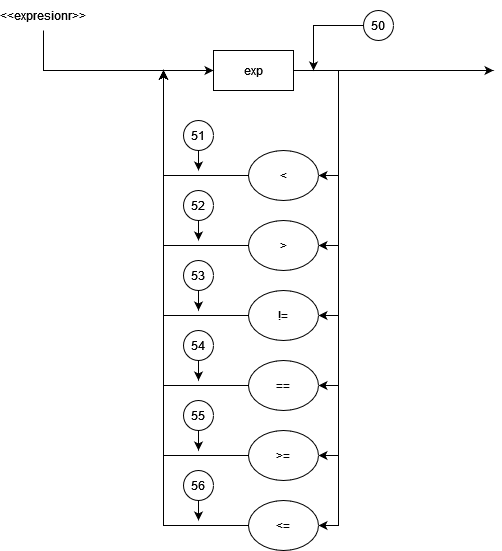

The diagram above was exported from draw.io. Its source (the exported page's mxGraphModel, read from the mxfile embedded in the PNG):
<mxGraphModel dx="1102" dy="600" grid="1" gridSize="10" guides="1" tooltips="1" connect="1" arrows="1" fold="1" page="1" pageScale="1" pageWidth="850" pageHeight="1100" math="0" shadow="0">
  <root>
    <mxCell id="0" />
    <mxCell id="1" parent="0" />
    <mxCell id="2h6SccXfYIPL271uGDX6-15" style="edgeStyle=orthogonalEdgeStyle;rounded=0;orthogonalLoop=1;jettySize=auto;html=1;exitX=1;exitY=0.5;exitDx=0;exitDy=0;" parent="1" source="2h6SccXfYIPL271uGDX6-1" edge="1">
      <mxGeometry relative="1" as="geometry">
        <mxPoint x="500" y="80" as="targetPoint" />
      </mxGeometry>
    </mxCell>
    <mxCell id="Y51kZ-pBRtiiKpA1RPd--1" style="edgeStyle=orthogonalEdgeStyle;rounded=0;orthogonalLoop=1;jettySize=auto;html=1;exitX=1;exitY=0.5;exitDx=0;exitDy=0;entryX=1;entryY=0.5;entryDx=0;entryDy=0;" edge="1" parent="1" source="2h6SccXfYIPL271uGDX6-1" target="2h6SccXfYIPL271uGDX6-2">
      <mxGeometry relative="1" as="geometry" />
    </mxCell>
    <mxCell id="Y51kZ-pBRtiiKpA1RPd--2" style="edgeStyle=orthogonalEdgeStyle;rounded=0;orthogonalLoop=1;jettySize=auto;html=1;exitX=1;exitY=0.5;exitDx=0;exitDy=0;entryX=1;entryY=0.5;entryDx=0;entryDy=0;" edge="1" parent="1" source="2h6SccXfYIPL271uGDX6-1" target="2h6SccXfYIPL271uGDX6-3">
      <mxGeometry relative="1" as="geometry" />
    </mxCell>
    <mxCell id="Y51kZ-pBRtiiKpA1RPd--4" style="edgeStyle=orthogonalEdgeStyle;rounded=0;orthogonalLoop=1;jettySize=auto;html=1;exitX=1;exitY=0.5;exitDx=0;exitDy=0;entryX=1;entryY=0.5;entryDx=0;entryDy=0;" edge="1" parent="1" source="2h6SccXfYIPL271uGDX6-1" target="2h6SccXfYIPL271uGDX6-4">
      <mxGeometry relative="1" as="geometry" />
    </mxCell>
    <mxCell id="Y51kZ-pBRtiiKpA1RPd--5" style="edgeStyle=orthogonalEdgeStyle;rounded=0;orthogonalLoop=1;jettySize=auto;html=1;exitX=1;exitY=0.5;exitDx=0;exitDy=0;entryX=1;entryY=0.5;entryDx=0;entryDy=0;" edge="1" parent="1" source="2h6SccXfYIPL271uGDX6-1" target="2h6SccXfYIPL271uGDX6-5">
      <mxGeometry relative="1" as="geometry" />
    </mxCell>
    <mxCell id="Y51kZ-pBRtiiKpA1RPd--6" style="edgeStyle=orthogonalEdgeStyle;rounded=0;orthogonalLoop=1;jettySize=auto;html=1;exitX=1;exitY=0.5;exitDx=0;exitDy=0;entryX=1;entryY=0.5;entryDx=0;entryDy=0;" edge="1" parent="1" source="2h6SccXfYIPL271uGDX6-1" target="y2ra3JBpLHBVvqjN9vo3-1">
      <mxGeometry relative="1" as="geometry" />
    </mxCell>
    <mxCell id="Y51kZ-pBRtiiKpA1RPd--7" style="edgeStyle=orthogonalEdgeStyle;rounded=0;orthogonalLoop=1;jettySize=auto;html=1;exitX=1;exitY=0.5;exitDx=0;exitDy=0;entryX=1;entryY=0.5;entryDx=0;entryDy=0;" edge="1" parent="1" source="2h6SccXfYIPL271uGDX6-1" target="y2ra3JBpLHBVvqjN9vo3-2">
      <mxGeometry relative="1" as="geometry" />
    </mxCell>
    <mxCell id="2h6SccXfYIPL271uGDX6-1" value="exp" style="rounded=0;whiteSpace=wrap;html=1;" parent="1" vertex="1">
      <mxGeometry x="220" y="60" width="80" height="40" as="geometry" />
    </mxCell>
    <mxCell id="Y51kZ-pBRtiiKpA1RPd--8" style="edgeStyle=orthogonalEdgeStyle;rounded=0;orthogonalLoop=1;jettySize=auto;html=1;exitX=0;exitY=0.5;exitDx=0;exitDy=0;" edge="1" parent="1" source="2h6SccXfYIPL271uGDX6-2">
      <mxGeometry relative="1" as="geometry">
        <mxPoint x="170" y="80" as="targetPoint" />
      </mxGeometry>
    </mxCell>
    <mxCell id="2h6SccXfYIPL271uGDX6-2" value="&amp;lt;" style="ellipse;whiteSpace=wrap;html=1;" parent="1" vertex="1">
      <mxGeometry x="255" y="160" width="70" height="50" as="geometry" />
    </mxCell>
    <mxCell id="Y51kZ-pBRtiiKpA1RPd--9" style="edgeStyle=orthogonalEdgeStyle;rounded=0;orthogonalLoop=1;jettySize=auto;html=1;exitX=0;exitY=0.5;exitDx=0;exitDy=0;" edge="1" parent="1" source="2h6SccXfYIPL271uGDX6-3">
      <mxGeometry relative="1" as="geometry">
        <mxPoint x="170" y="80" as="targetPoint" />
      </mxGeometry>
    </mxCell>
    <mxCell id="2h6SccXfYIPL271uGDX6-3" value="&amp;gt;" style="ellipse;whiteSpace=wrap;html=1;" parent="1" vertex="1">
      <mxGeometry x="255" y="230" width="70" height="50" as="geometry" />
    </mxCell>
    <mxCell id="Y51kZ-pBRtiiKpA1RPd--10" style="edgeStyle=orthogonalEdgeStyle;rounded=0;orthogonalLoop=1;jettySize=auto;html=1;exitX=0;exitY=0.5;exitDx=0;exitDy=0;" edge="1" parent="1" source="2h6SccXfYIPL271uGDX6-4">
      <mxGeometry relative="1" as="geometry">
        <mxPoint x="170" y="80" as="targetPoint" />
      </mxGeometry>
    </mxCell>
    <mxCell id="2h6SccXfYIPL271uGDX6-4" value="!=" style="ellipse;whiteSpace=wrap;html=1;" parent="1" vertex="1">
      <mxGeometry x="255" y="300" width="70" height="50" as="geometry" />
    </mxCell>
    <mxCell id="Y51kZ-pBRtiiKpA1RPd--11" style="edgeStyle=orthogonalEdgeStyle;rounded=0;orthogonalLoop=1;jettySize=auto;html=1;exitX=0;exitY=0.5;exitDx=0;exitDy=0;" edge="1" parent="1" source="2h6SccXfYIPL271uGDX6-5">
      <mxGeometry relative="1" as="geometry">
        <mxPoint x="170" y="80" as="targetPoint" />
      </mxGeometry>
    </mxCell>
    <mxCell id="2h6SccXfYIPL271uGDX6-5" value="==" style="ellipse;whiteSpace=wrap;html=1;" parent="1" vertex="1">
      <mxGeometry x="255" y="370" width="70" height="50" as="geometry" />
    </mxCell>
    <mxCell id="iIamDLGMQwA2vLZxgglR-2" style="edgeStyle=orthogonalEdgeStyle;rounded=0;orthogonalLoop=1;jettySize=auto;html=1;entryX=0;entryY=0.5;entryDx=0;entryDy=0;exitX=0.5;exitY=1;exitDx=0;exitDy=0;" parent="1" source="1Mt-8qERBb4tckrwEabE-1" target="2h6SccXfYIPL271uGDX6-1" edge="1">
      <mxGeometry relative="1" as="geometry">
        <mxPoint x="50" y="60" as="sourcePoint" />
        <Array as="points">
          <mxPoint x="50" y="80" />
        </Array>
      </mxGeometry>
    </mxCell>
    <mxCell id="1Mt-8qERBb4tckrwEabE-1" value="&amp;lt;&amp;lt;expresionr&amp;gt;&amp;gt;" style="text;html=1;strokeColor=none;fillColor=none;align=center;verticalAlign=middle;whiteSpace=wrap;rounded=0;" parent="1" vertex="1">
      <mxGeometry x="20" y="10" width="60" height="30" as="geometry" />
    </mxCell>
    <mxCell id="Y51kZ-pBRtiiKpA1RPd--12" style="edgeStyle=orthogonalEdgeStyle;rounded=0;orthogonalLoop=1;jettySize=auto;html=1;exitX=0;exitY=0.5;exitDx=0;exitDy=0;" edge="1" parent="1" source="y2ra3JBpLHBVvqjN9vo3-1">
      <mxGeometry relative="1" as="geometry">
        <mxPoint x="170" y="80" as="targetPoint" />
      </mxGeometry>
    </mxCell>
    <mxCell id="y2ra3JBpLHBVvqjN9vo3-1" value="&amp;gt;=" style="ellipse;whiteSpace=wrap;html=1;" parent="1" vertex="1">
      <mxGeometry x="255" y="440" width="70" height="50" as="geometry" />
    </mxCell>
    <mxCell id="Y51kZ-pBRtiiKpA1RPd--13" style="edgeStyle=orthogonalEdgeStyle;rounded=0;orthogonalLoop=1;jettySize=auto;html=1;exitX=0;exitY=0.5;exitDx=0;exitDy=0;" edge="1" parent="1" source="y2ra3JBpLHBVvqjN9vo3-2">
      <mxGeometry relative="1" as="geometry">
        <mxPoint x="170" y="80" as="targetPoint" />
      </mxGeometry>
    </mxCell>
    <mxCell id="y2ra3JBpLHBVvqjN9vo3-2" value="&amp;lt;=" style="ellipse;whiteSpace=wrap;html=1;" parent="1" vertex="1">
      <mxGeometry x="255" y="510" width="70" height="50" as="geometry" />
    </mxCell>
    <mxCell id="oJXMxscGo1YP8610tMSM-2" style="edgeStyle=orthogonalEdgeStyle;rounded=0;orthogonalLoop=1;jettySize=auto;html=1;exitX=0;exitY=0.5;exitDx=0;exitDy=0;" edge="1" parent="1" source="oJXMxscGo1YP8610tMSM-1">
      <mxGeometry relative="1" as="geometry">
        <mxPoint x="320" y="80" as="targetPoint" />
      </mxGeometry>
    </mxCell>
    <mxCell id="oJXMxscGo1YP8610tMSM-1" value="50" style="ellipse;whiteSpace=wrap;html=1;aspect=fixed;" vertex="1" parent="1">
      <mxGeometry x="370" y="20" width="30" height="30" as="geometry" />
    </mxCell>
    <mxCell id="oJXMxscGo1YP8610tMSM-4" style="edgeStyle=orthogonalEdgeStyle;rounded=0;orthogonalLoop=1;jettySize=auto;html=1;exitX=0.5;exitY=1;exitDx=0;exitDy=0;" edge="1" parent="1" source="oJXMxscGo1YP8610tMSM-3">
      <mxGeometry relative="1" as="geometry">
        <mxPoint x="205" y="180" as="targetPoint" />
      </mxGeometry>
    </mxCell>
    <mxCell id="oJXMxscGo1YP8610tMSM-3" value="51" style="ellipse;whiteSpace=wrap;html=1;aspect=fixed;" vertex="1" parent="1">
      <mxGeometry x="190" y="130" width="30" height="30" as="geometry" />
    </mxCell>
    <mxCell id="oJXMxscGo1YP8610tMSM-9" style="edgeStyle=orthogonalEdgeStyle;rounded=0;orthogonalLoop=1;jettySize=auto;html=1;exitX=0.5;exitY=1;exitDx=0;exitDy=0;" edge="1" parent="1" source="oJXMxscGo1YP8610tMSM-10">
      <mxGeometry relative="1" as="geometry">
        <mxPoint x="205" y="250" as="targetPoint" />
      </mxGeometry>
    </mxCell>
    <mxCell id="oJXMxscGo1YP8610tMSM-10" value="52" style="ellipse;whiteSpace=wrap;html=1;aspect=fixed;" vertex="1" parent="1">
      <mxGeometry x="190" y="200" width="30" height="30" as="geometry" />
    </mxCell>
    <mxCell id="oJXMxscGo1YP8610tMSM-11" style="edgeStyle=orthogonalEdgeStyle;rounded=0;orthogonalLoop=1;jettySize=auto;html=1;exitX=0.5;exitY=1;exitDx=0;exitDy=0;" edge="1" parent="1" source="oJXMxscGo1YP8610tMSM-12">
      <mxGeometry relative="1" as="geometry">
        <mxPoint x="205" y="320" as="targetPoint" />
      </mxGeometry>
    </mxCell>
    <mxCell id="oJXMxscGo1YP8610tMSM-12" value="53" style="ellipse;whiteSpace=wrap;html=1;aspect=fixed;" vertex="1" parent="1">
      <mxGeometry x="190" y="270" width="30" height="30" as="geometry" />
    </mxCell>
    <mxCell id="oJXMxscGo1YP8610tMSM-13" style="edgeStyle=orthogonalEdgeStyle;rounded=0;orthogonalLoop=1;jettySize=auto;html=1;exitX=0.5;exitY=1;exitDx=0;exitDy=0;" edge="1" parent="1" source="oJXMxscGo1YP8610tMSM-14">
      <mxGeometry relative="1" as="geometry">
        <mxPoint x="205" y="390" as="targetPoint" />
      </mxGeometry>
    </mxCell>
    <mxCell id="oJXMxscGo1YP8610tMSM-14" value="54" style="ellipse;whiteSpace=wrap;html=1;aspect=fixed;" vertex="1" parent="1">
      <mxGeometry x="190" y="340" width="30" height="30" as="geometry" />
    </mxCell>
    <mxCell id="oJXMxscGo1YP8610tMSM-15" style="edgeStyle=orthogonalEdgeStyle;rounded=0;orthogonalLoop=1;jettySize=auto;html=1;exitX=0.5;exitY=1;exitDx=0;exitDy=0;" edge="1" parent="1" source="oJXMxscGo1YP8610tMSM-16">
      <mxGeometry relative="1" as="geometry">
        <mxPoint x="205" y="460" as="targetPoint" />
      </mxGeometry>
    </mxCell>
    <mxCell id="oJXMxscGo1YP8610tMSM-16" value="55" style="ellipse;whiteSpace=wrap;html=1;aspect=fixed;" vertex="1" parent="1">
      <mxGeometry x="190" y="410" width="30" height="30" as="geometry" />
    </mxCell>
    <mxCell id="oJXMxscGo1YP8610tMSM-17" style="edgeStyle=orthogonalEdgeStyle;rounded=0;orthogonalLoop=1;jettySize=auto;html=1;exitX=0.5;exitY=1;exitDx=0;exitDy=0;" edge="1" parent="1" source="oJXMxscGo1YP8610tMSM-18">
      <mxGeometry relative="1" as="geometry">
        <mxPoint x="205" y="530" as="targetPoint" />
      </mxGeometry>
    </mxCell>
    <mxCell id="oJXMxscGo1YP8610tMSM-18" value="56" style="ellipse;whiteSpace=wrap;html=1;aspect=fixed;" vertex="1" parent="1">
      <mxGeometry x="190" y="480" width="30" height="30" as="geometry" />
    </mxCell>
  </root>
</mxGraphModel>